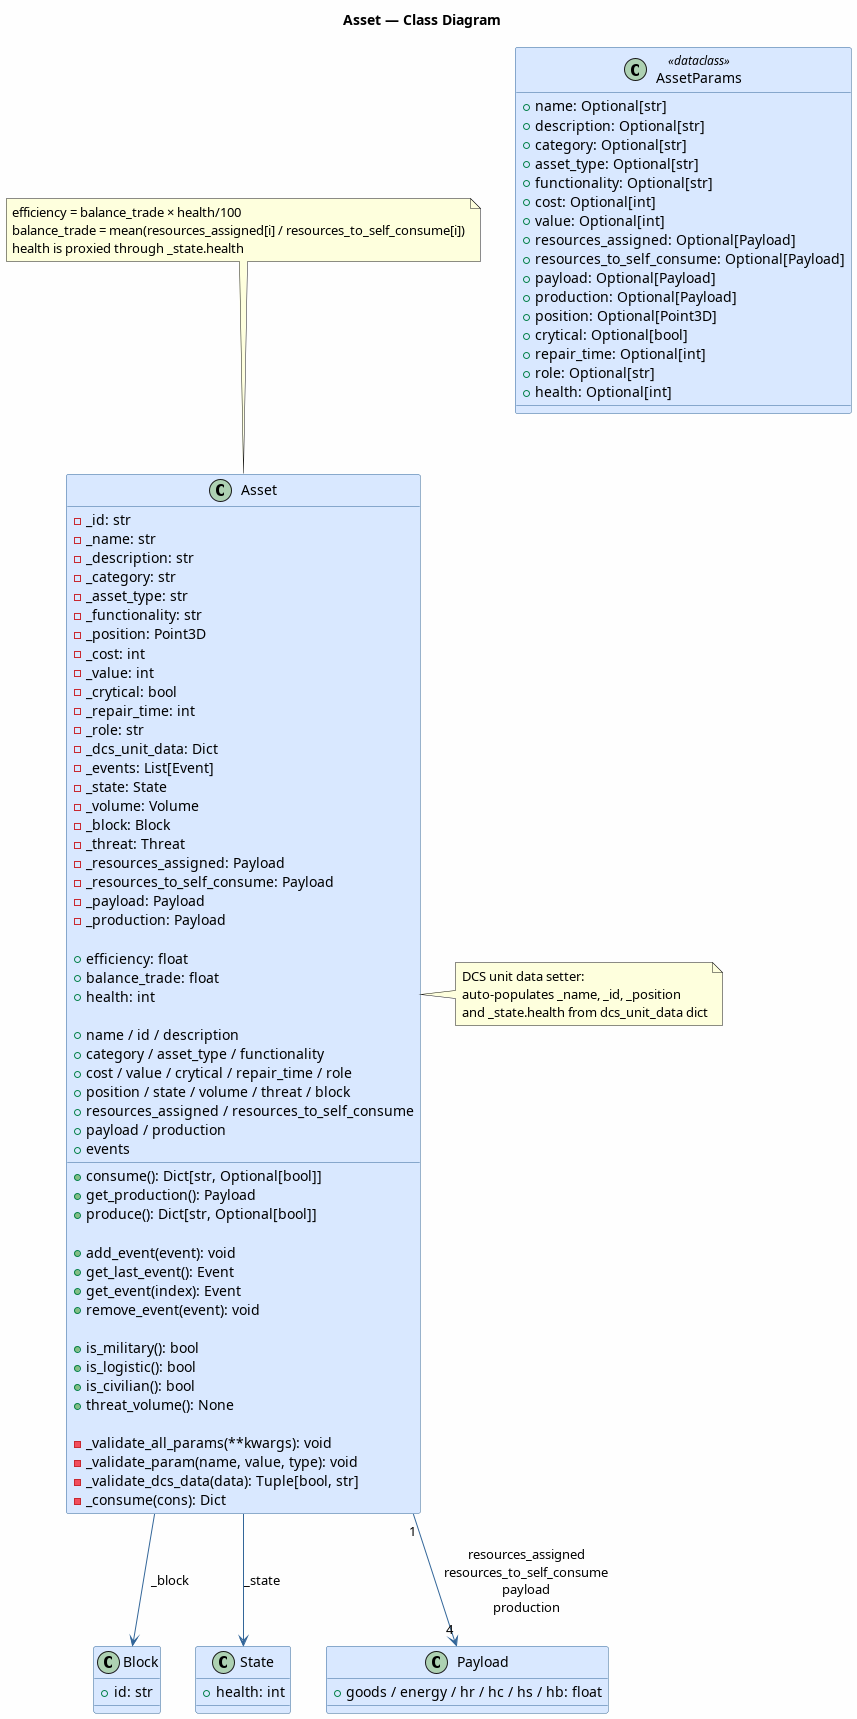

The diagram above was rendered by PlantUML. Its source (embedded in the PNG):
@startuml Asset.Class.Diagram
title Asset — Class Diagram

skinparam classBackgroundColor #D9E8FF
skinparam classBorderColor #336699
skinparam ArrowColor #336699
skinparam backgroundColor #FEFEFE

class AssetParams <<dataclass>> {
    +name: Optional[str]
    +description: Optional[str]
    +category: Optional[str]
    +asset_type: Optional[str]
    +functionality: Optional[str]
    +cost: Optional[int]
    +value: Optional[int]
    +resources_assigned: Optional[Payload]
    +resources_to_self_consume: Optional[Payload]
    +payload: Optional[Payload]
    +production: Optional[Payload]
    +position: Optional[Point3D]
    +crytical: Optional[bool]
    +repair_time: Optional[int]
    +role: Optional[str]
    +health: Optional[int]
}

class Asset {
    ' Private attributes
    -_id: str
    -_name: str
    -_description: str
    -_category: str
    -_asset_type: str
    -_functionality: str
    -_position: Point3D
    -_cost: int
    -_value: int
    -_crytical: bool
    -_repair_time: int
    -_role: str
    -_dcs_unit_data: Dict
    -_events: List[Event]
    -_state: State
    -_volume: Volume
    -_block: Block
    -_threat: Threat
    -_resources_assigned: Payload
    -_resources_to_self_consume: Payload
    -_payload: Payload
    -_production: Payload

    ' Computed properties
    +efficiency: float
    +balance_trade: float
    +health: int

    ' Standard properties
    +name / id / description
    +category / asset_type / functionality
    +cost / value / crytical / repair_time / role
    +position / state / volume / threat / block
    +resources_assigned / resources_to_self_consume
    +payload / production
    +events

    ' Resource operations
    +consume(): Dict[str, Optional[bool]]
    +get_production(): Payload
    +produce(): Dict[str, Optional[bool]]

    ' Event management
    +add_event(event): void
    +get_last_event(): Event
    +get_event(index): Event
    +remove_event(event): void

    ' Type checks
    +is_military(): bool
    +is_logistic(): bool
    +is_civilian(): bool
    +threat_volume(): None

    ' Validation
    -_validate_all_params(**kwargs): void
    -_validate_param(name, value, type): void
    -_validate_dcs_data(data): Tuple[bool, str]
    -_consume(cons): Dict
}

class Block {
    +id: str
}

class State {
    +health: int
}

class Payload {
    +goods / energy / hr / hc / hs / hb: float
}

Asset --> Block : "_block"
Asset --> State : "_state"
Asset "1" --> "4" Payload : resources_assigned\nresources_to_self_consume\npayload\nproduction

note top of Asset
  efficiency = balance_trade × health/100
  balance_trade = mean(resources_assigned[i] / resources_to_self_consume[i])
  health is proxied through _state.health
end note

note right of Asset
  DCS unit data setter:
  auto-populates _name, _id, _position
  and _state.health from dcs_unit_data dict
end note

@enduml